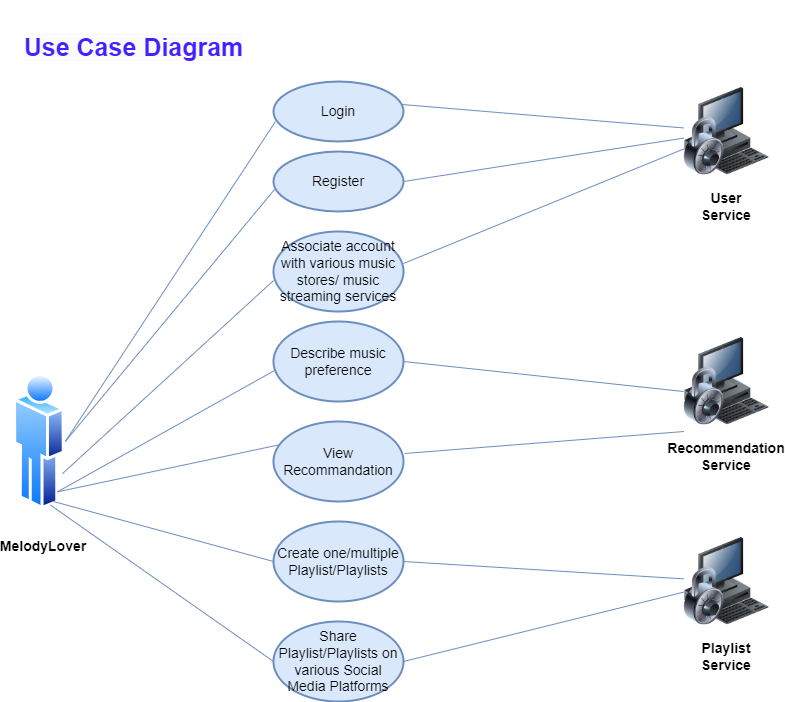

The diagram above was exported from draw.io. Its source (the exported page's mxGraphModel, read from the mxfile embedded in the PNG):
<mxGraphModel dx="994" dy="1124" grid="1" gridSize="10" guides="1" tooltips="1" connect="1" arrows="1" fold="1" page="1" pageScale="1" pageWidth="1169" pageHeight="827" math="0" shadow="0">
  <root>
    <mxCell id="0" />
    <mxCell id="1" parent="0" />
    <mxCell id="9fmq9i5cp-J92g3-T_ne-1" value="" style="image;aspect=fixed;perimeter=ellipsePerimeter;html=1;align=center;shadow=0;dashed=0;spacingTop=3;image=img/lib/active_directory/user.svg;" parent="1" vertex="1">
      <mxGeometry x="50" y="390" width="51.8" height="140" as="geometry" />
    </mxCell>
    <mxCell id="9fmq9i5cp-J92g3-T_ne-2" value="&lt;font size=&quot;1&quot; style=&quot;&quot;&gt;&lt;b style=&quot;font-size: 14px;&quot;&gt;MelodyLover&lt;/b&gt;&lt;/font&gt;" style="text;html=1;strokeColor=none;fillColor=none;align=center;verticalAlign=middle;whiteSpace=wrap;rounded=0;" parent="1" vertex="1">
      <mxGeometry x="50" y="550" width="60" height="30" as="geometry" />
    </mxCell>
    <mxCell id="9fmq9i5cp-J92g3-T_ne-5" value="&lt;font style=&quot;font-size: 14px;&quot;&gt;Login&lt;/font&gt;" style="strokeWidth=2;html=1;shape=mxgraph.flowchart.start_1;whiteSpace=wrap;fillColor=#dae8fc;strokeColor=#6c8ebf;" parent="1" vertex="1">
      <mxGeometry x="310" y="100" width="130" height="60" as="geometry" />
    </mxCell>
    <mxCell id="9fmq9i5cp-J92g3-T_ne-6" value="&lt;font style=&quot;font-size: 14px;&quot;&gt;Register&lt;/font&gt;" style="strokeWidth=2;html=1;shape=mxgraph.flowchart.start_1;whiteSpace=wrap;fillColor=#dae8fc;strokeColor=#6c8ebf;" parent="1" vertex="1">
      <mxGeometry x="310" y="170" width="130" height="60" as="geometry" />
    </mxCell>
    <mxCell id="9fmq9i5cp-J92g3-T_ne-7" value="&lt;font style=&quot;font-size: 14px;&quot;&gt;Associate account with various music stores/ music streaming services&lt;/font&gt;" style="strokeWidth=2;html=1;shape=mxgraph.flowchart.start_1;whiteSpace=wrap;fillColor=#dae8fc;strokeColor=#6c8ebf;" parent="1" vertex="1">
      <mxGeometry x="310" y="250" width="130" height="80" as="geometry" />
    </mxCell>
    <mxCell id="9fmq9i5cp-J92g3-T_ne-8" value="&lt;font style=&quot;font-size: 14px;&quot;&gt;Describe music preference&lt;/font&gt;" style="strokeWidth=2;html=1;shape=mxgraph.flowchart.start_1;whiteSpace=wrap;fillColor=#dae8fc;strokeColor=#6c8ebf;" parent="1" vertex="1">
      <mxGeometry x="310" y="340" width="130" height="80" as="geometry" />
    </mxCell>
    <mxCell id="9fmq9i5cp-J92g3-T_ne-9" value="&lt;font style=&quot;font-size: 14px;&quot;&gt;View Recommandation&lt;/font&gt;" style="strokeWidth=2;html=1;shape=mxgraph.flowchart.start_1;whiteSpace=wrap;fillColor=#dae8fc;strokeColor=#6c8ebf;" parent="1" vertex="1">
      <mxGeometry x="310" y="440" width="130" height="80" as="geometry" />
    </mxCell>
    <mxCell id="9fmq9i5cp-J92g3-T_ne-10" value="&lt;font style=&quot;font-size: 14px;&quot;&gt;Create one/multiple Playlist/Playlists&lt;/font&gt;" style="strokeWidth=2;html=1;shape=mxgraph.flowchart.start_1;whiteSpace=wrap;fillColor=#dae8fc;strokeColor=#6c8ebf;" parent="1" vertex="1">
      <mxGeometry x="310" y="540" width="130" height="80" as="geometry" />
    </mxCell>
    <mxCell id="9fmq9i5cp-J92g3-T_ne-11" value="&lt;font style=&quot;font-size: 14px;&quot;&gt;Share Playlist/Playlists on various Social Media Platforms&lt;/font&gt;" style="strokeWidth=2;html=1;shape=mxgraph.flowchart.start_1;whiteSpace=wrap;fillColor=#dae8fc;strokeColor=#6c8ebf;" parent="1" vertex="1">
      <mxGeometry x="310" y="640" width="130" height="80" as="geometry" />
    </mxCell>
    <mxCell id="9fmq9i5cp-J92g3-T_ne-12" value="" style="outlineConnect=0;dashed=0;verticalLabelPosition=bottom;verticalAlign=top;align=center;html=1;shape=image;fillColor=#dae8fc;strokeColor=#6c8ebf;labelBackgroundColor=default;image=img/lib/clip_art/computers/Secure_System_128x128.png;" parent="1" vertex="1">
      <mxGeometry x="720.5" y="100" width="85" height="100" as="geometry" />
    </mxCell>
    <mxCell id="9fmq9i5cp-J92g3-T_ne-13" value="&lt;b&gt;&lt;font style=&quot;font-size: 14px;&quot;&gt;User Service&lt;/font&gt;&lt;/b&gt;" style="text;html=1;strokeColor=none;fillColor=none;align=center;verticalAlign=middle;whiteSpace=wrap;rounded=0;" parent="1" vertex="1">
      <mxGeometry x="733" y="210" width="60" height="30" as="geometry" />
    </mxCell>
    <mxCell id="9fmq9i5cp-J92g3-T_ne-15" value="" style="endArrow=none;html=1;rounded=0;exitX=1;exitY=0.5;exitDx=0;exitDy=0;entryX=0.015;entryY=0.667;entryDx=0;entryDy=0;entryPerimeter=0;fillColor=#dae8fc;strokeColor=#6c8ebf;" parent="1" source="9fmq9i5cp-J92g3-T_ne-1" target="9fmq9i5cp-J92g3-T_ne-5" edge="1">
      <mxGeometry width="50" height="50" relative="1" as="geometry">
        <mxPoint x="470" y="470" as="sourcePoint" />
        <mxPoint x="520" y="420" as="targetPoint" />
      </mxGeometry>
    </mxCell>
    <mxCell id="9fmq9i5cp-J92g3-T_ne-16" value="" style="endArrow=none;html=1;rounded=0;exitX=1;exitY=0.5;exitDx=0;exitDy=0;entryX=0.008;entryY=0.633;entryDx=0;entryDy=0;entryPerimeter=0;fillColor=#dae8fc;strokeColor=#6c8ebf;" parent="1" source="9fmq9i5cp-J92g3-T_ne-1" target="9fmq9i5cp-J92g3-T_ne-6" edge="1">
      <mxGeometry width="50" height="50" relative="1" as="geometry">
        <mxPoint x="470" y="470" as="sourcePoint" />
        <mxPoint x="520" y="420" as="targetPoint" />
      </mxGeometry>
    </mxCell>
    <mxCell id="9fmq9i5cp-J92g3-T_ne-17" value="" style="endArrow=none;html=1;rounded=0;exitX=1;exitY=0.75;exitDx=0;exitDy=0;entryX=0;entryY=0.613;entryDx=0;entryDy=0;entryPerimeter=0;fillColor=#dae8fc;strokeColor=#6c8ebf;" parent="1" source="9fmq9i5cp-J92g3-T_ne-1" target="9fmq9i5cp-J92g3-T_ne-7" edge="1">
      <mxGeometry width="50" height="50" relative="1" as="geometry">
        <mxPoint x="470" y="470" as="sourcePoint" />
        <mxPoint x="520" y="420" as="targetPoint" />
      </mxGeometry>
    </mxCell>
    <mxCell id="9fmq9i5cp-J92g3-T_ne-18" value="" style="endArrow=none;html=1;rounded=0;exitX=0.985;exitY=0.383;exitDx=0;exitDy=0;exitPerimeter=0;fillColor=#dae8fc;strokeColor=#6c8ebf;" parent="1" source="9fmq9i5cp-J92g3-T_ne-5" target="9fmq9i5cp-J92g3-T_ne-12" edge="1">
      <mxGeometry width="50" height="50" relative="1" as="geometry">
        <mxPoint x="470" y="470" as="sourcePoint" />
        <mxPoint x="520" y="420" as="targetPoint" />
      </mxGeometry>
    </mxCell>
    <mxCell id="9fmq9i5cp-J92g3-T_ne-19" value="" style="endArrow=none;html=1;rounded=0;exitX=1;exitY=0.5;exitDx=0;exitDy=0;exitPerimeter=0;fillColor=#dae8fc;strokeColor=#6c8ebf;" parent="1" source="9fmq9i5cp-J92g3-T_ne-6" target="9fmq9i5cp-J92g3-T_ne-12" edge="1">
      <mxGeometry width="50" height="50" relative="1" as="geometry">
        <mxPoint x="470" y="470" as="sourcePoint" />
        <mxPoint x="520" y="420" as="targetPoint" />
      </mxGeometry>
    </mxCell>
    <mxCell id="9fmq9i5cp-J92g3-T_ne-20" value="" style="endArrow=none;html=1;rounded=0;exitX=1;exitY=0.4;exitDx=0;exitDy=0;exitPerimeter=0;fillColor=#dae8fc;strokeColor=#6c8ebf;" parent="1" source="9fmq9i5cp-J92g3-T_ne-7" target="9fmq9i5cp-J92g3-T_ne-12" edge="1">
      <mxGeometry width="50" height="50" relative="1" as="geometry">
        <mxPoint x="470" y="470" as="sourcePoint" />
        <mxPoint x="520" y="420" as="targetPoint" />
      </mxGeometry>
    </mxCell>
    <mxCell id="9fmq9i5cp-J92g3-T_ne-21" value="" style="endArrow=none;html=1;rounded=0;entryX=1;entryY=0.5;entryDx=0;entryDy=0;entryPerimeter=0;fillColor=#dae8fc;strokeColor=#6c8ebf;" parent="1" target="9fmq9i5cp-J92g3-T_ne-8" edge="1">
      <mxGeometry width="50" height="50" relative="1" as="geometry">
        <mxPoint x="720" y="410" as="sourcePoint" />
        <mxPoint x="520" y="420" as="targetPoint" />
      </mxGeometry>
    </mxCell>
    <mxCell id="9fmq9i5cp-J92g3-T_ne-22" value="" style="outlineConnect=0;dashed=0;verticalLabelPosition=bottom;verticalAlign=top;align=center;html=1;shape=image;fillColor=#dae8fc;strokeColor=#6c8ebf;labelBackgroundColor=default;image=img/lib/clip_art/computers/Secure_System_128x128.png;" parent="1" vertex="1">
      <mxGeometry x="720.5" y="350" width="85" height="100" as="geometry" />
    </mxCell>
    <mxCell id="9fmq9i5cp-J92g3-T_ne-23" value="&lt;b&gt;&lt;font style=&quot;font-size: 14px;&quot;&gt;Recommendation Service&lt;/font&gt;&lt;/b&gt;" style="text;html=1;strokeColor=none;fillColor=none;align=center;verticalAlign=middle;whiteSpace=wrap;rounded=0;" parent="1" vertex="1">
      <mxGeometry x="733" y="460" width="60" height="30" as="geometry" />
    </mxCell>
    <mxCell id="9fmq9i5cp-J92g3-T_ne-24" value="" style="endArrow=none;html=1;rounded=0;exitX=1.008;exitY=0.4;exitDx=0;exitDy=0;exitPerimeter=0;entryX=0;entryY=1;entryDx=0;entryDy=0;entryPerimeter=0;fillColor=#dae8fc;strokeColor=#6c8ebf;" parent="1" source="9fmq9i5cp-J92g3-T_ne-9" target="9fmq9i5cp-J92g3-T_ne-22" edge="1">
      <mxGeometry width="50" height="50" relative="1" as="geometry">
        <mxPoint x="470" y="470" as="sourcePoint" />
        <mxPoint x="520" y="420" as="targetPoint" />
      </mxGeometry>
    </mxCell>
    <mxCell id="9fmq9i5cp-J92g3-T_ne-27" value="" style="outlineConnect=0;dashed=0;verticalLabelPosition=bottom;verticalAlign=top;align=center;html=1;shape=image;fillColor=#dae8fc;strokeColor=#6c8ebf;labelBackgroundColor=default;image=img/lib/clip_art/computers/Secure_System_128x128.png;" parent="1" vertex="1">
      <mxGeometry x="720.5" y="550" width="85" height="100" as="geometry" />
    </mxCell>
    <mxCell id="9fmq9i5cp-J92g3-T_ne-28" value="&lt;b&gt;&lt;font style=&quot;font-size: 14px;&quot;&gt;Playlist Service&lt;/font&gt;&lt;/b&gt;" style="text;html=1;strokeColor=none;fillColor=none;align=center;verticalAlign=middle;whiteSpace=wrap;rounded=0;" parent="1" vertex="1">
      <mxGeometry x="733" y="660" width="60" height="30" as="geometry" />
    </mxCell>
    <mxCell id="9fmq9i5cp-J92g3-T_ne-29" value="" style="endArrow=none;html=1;rounded=0;exitX=1;exitY=0.5;exitDx=0;exitDy=0;exitPerimeter=0;fillColor=#dae8fc;strokeColor=#6c8ebf;" parent="1" source="9fmq9i5cp-J92g3-T_ne-10" target="9fmq9i5cp-J92g3-T_ne-27" edge="1">
      <mxGeometry width="50" height="50" relative="1" as="geometry">
        <mxPoint x="470" y="470" as="sourcePoint" />
        <mxPoint x="520" y="420" as="targetPoint" />
      </mxGeometry>
    </mxCell>
    <mxCell id="9fmq9i5cp-J92g3-T_ne-30" value="" style="endArrow=none;html=1;rounded=0;exitX=1;exitY=0.5;exitDx=0;exitDy=0;exitPerimeter=0;fillColor=#dae8fc;strokeColor=#6c8ebf;" parent="1" source="9fmq9i5cp-J92g3-T_ne-11" target="9fmq9i5cp-J92g3-T_ne-27" edge="1">
      <mxGeometry width="50" height="50" relative="1" as="geometry">
        <mxPoint x="470" y="470" as="sourcePoint" />
        <mxPoint x="520" y="420" as="targetPoint" />
      </mxGeometry>
    </mxCell>
    <mxCell id="9fmq9i5cp-J92g3-T_ne-31" value="" style="endArrow=none;html=1;rounded=0;exitX=1;exitY=1;exitDx=0;exitDy=0;entryX=0.008;entryY=0.613;entryDx=0;entryDy=0;entryPerimeter=0;fillColor=#dae8fc;strokeColor=#6c8ebf;" parent="1" source="9fmq9i5cp-J92g3-T_ne-1" target="9fmq9i5cp-J92g3-T_ne-8" edge="1">
      <mxGeometry width="50" height="50" relative="1" as="geometry">
        <mxPoint x="470" y="470" as="sourcePoint" />
        <mxPoint x="520" y="420" as="targetPoint" />
      </mxGeometry>
    </mxCell>
    <mxCell id="9fmq9i5cp-J92g3-T_ne-32" value="" style="endArrow=none;html=1;rounded=0;exitX=1;exitY=1;exitDx=0;exitDy=0;entryX=0.054;entryY=0.288;entryDx=0;entryDy=0;entryPerimeter=0;fillColor=#dae8fc;strokeColor=#6c8ebf;" parent="1" source="9fmq9i5cp-J92g3-T_ne-1" target="9fmq9i5cp-J92g3-T_ne-9" edge="1">
      <mxGeometry width="50" height="50" relative="1" as="geometry">
        <mxPoint x="470" y="470" as="sourcePoint" />
        <mxPoint x="520" y="420" as="targetPoint" />
      </mxGeometry>
    </mxCell>
    <mxCell id="9fmq9i5cp-J92g3-T_ne-33" value="" style="endArrow=none;html=1;rounded=0;entryX=0;entryY=0.5;entryDx=0;entryDy=0;entryPerimeter=0;fillColor=#dae8fc;strokeColor=#6c8ebf;" parent="1" target="9fmq9i5cp-J92g3-T_ne-10" edge="1">
      <mxGeometry width="50" height="50" relative="1" as="geometry">
        <mxPoint x="90" y="520" as="sourcePoint" />
        <mxPoint x="520" y="420" as="targetPoint" />
      </mxGeometry>
    </mxCell>
    <mxCell id="9fmq9i5cp-J92g3-T_ne-34" value="" style="endArrow=none;html=1;rounded=0;exitX=0.75;exitY=1;exitDx=0;exitDy=0;entryX=0;entryY=0.5;entryDx=0;entryDy=0;entryPerimeter=0;fillColor=#dae8fc;strokeColor=#6c8ebf;" parent="1" source="9fmq9i5cp-J92g3-T_ne-1" target="9fmq9i5cp-J92g3-T_ne-11" edge="1">
      <mxGeometry width="50" height="50" relative="1" as="geometry">
        <mxPoint x="470" y="470" as="sourcePoint" />
        <mxPoint x="520" y="420" as="targetPoint" />
      </mxGeometry>
    </mxCell>
    <mxCell id="9fmq9i5cp-J92g3-T_ne-36" value="&lt;font style=&quot;font-size: 25px;&quot;&gt;&lt;br&gt;&lt;b style=&quot;border-color: var(--border-color); color: rgb(68, 31, 255); font-family: Helvetica; font-style: normal; font-variant-ligatures: normal; font-variant-caps: normal; letter-spacing: normal; orphans: 2; text-indent: 0px; text-transform: none; widows: 2; word-spacing: 0px; -webkit-text-stroke-width: 0px; background-color: rgb(251, 251, 251); text-decoration-thickness: initial; text-decoration-style: initial; text-decoration-color: initial;&quot;&gt;Use Case Diagram&lt;/b&gt;&lt;br&gt;&lt;/font&gt;" style="text;strokeColor=none;fillColor=none;html=1;fontSize=24;fontStyle=1;verticalAlign=middle;align=center;" parent="1" vertex="1">
      <mxGeometry x="100" y="30" width="140" height="40" as="geometry" />
    </mxCell>
  </root>
</mxGraphModel>